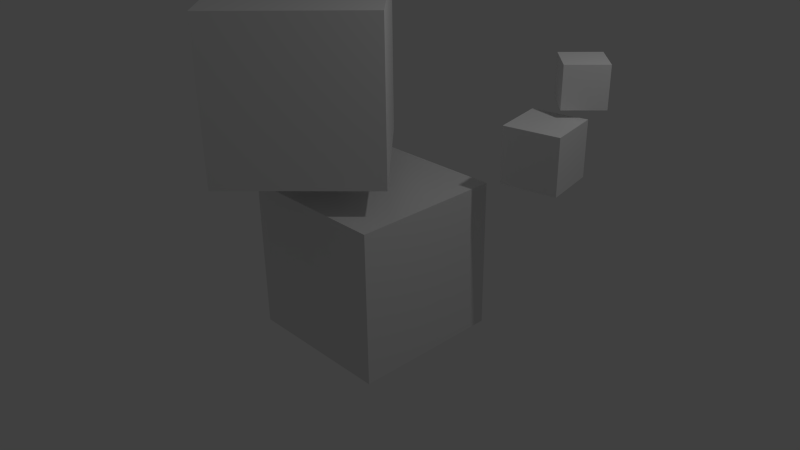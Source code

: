 # Source: SimpleScene.blend  (saved by Blender 2.69.0; exported with 4.5.12 LTS)
import bpy
from mathutils import Matrix  # noqa: F401  (used for matrix-valued properties, if any)

bpy.ops.wm.read_factory_settings(use_empty=True)
scene = bpy.context.scene
scene.name = 'Scene'

# ---- collections
col_collection_1 = bpy.data.collections.new('Collection 1'); scene.collection.children.link(col_collection_1)

# ---- materials (node trees are filled in below, after node groups)
mat_material = bpy.data.materials.new('Material')
mat_material.alpha_threshold = 0.0
mat_material.use_transparent_shadow = False
mat_material.roughness = 0.5
mat_material.line_color = (0.0, 0.0, 0.0, 1.0)

# ---- material node trees

# ---- world
world_world = bpy.data.worlds.new('World'); scene.world = world_world
world_world.color = (0.05088, 0.05088, 0.05088)
world_world.use_sun_shadow = False
world_world.sun_shadow_jitter_overblur = 0.0
world_world.cycles.sampling_method = 'MANUAL'
world_world.cycles.sample_map_resolution = 256

# ---- cameras
cam_camera = bpy.data.cameras.new('Camera')
cam_camera.clip_end = 100.0
cam_camera.lens = 35.0
cam_camera.sensor_width = 32.0
cam_camera.sensor_height = 18.0
cam_camera.ortho_scale = 7.314
cam_camera.dof.focus_distance = 0.0
cam_camera.dof.aperture_fstop = 128.0

# ---- lights
light_lamp = bpy.data.lights.new('Lamp', 'POINT')
light_lamp.transmission_factor = 0.0
light_lamp.cutoff_distance = 30.0
light_lamp.energy = 100.0
light_lamp.shadow_buffer_clip_start = 1.001
light_lamp.shadow_soft_size = 0.1
light_lamp.shadow_maximum_resolution = 0.006
light_lamp.use_absolute_resolution = True
light_lamp.cycles.use_multiple_importance_sampling = False

# ---- meshes
me_cube_003 = bpy.data.meshes.new('Cube.003')
me_cube_003.from_pydata([(1.0, 1.0, -1.0), (1.0, -1.0, -1.0), (-1.0, -1.0, -1.0), (-1.0, 1.0, -1.0), (1.0, 1.0, 1.0), (1.0, -1.0, 1.0), (-1.0, -1.0, 1.0), (-1.0, 1.0, 1.0)], [], [(0, 1, 2, 3), (4, 7, 6, 5), (0, 4, 5, 1), (1, 5, 6, 2), (2, 6, 7, 3), (4, 0, 3, 7)])
me_cube_003.materials.append(mat_material)
me_cube_003.use_remesh_preserve_volume = False
me_cube_003.use_remesh_preserve_attributes = False
me_cube_003.use_mirror_vertex_groups = False
me_cube_003.update()
me_cube_002 = bpy.data.meshes.new('Cube.002')
me_cube_002.from_pydata([(1.0, 1.0, -1.0), (1.0, -1.0, -1.0), (-1.0, -1.0, -1.0), (-1.0, 1.0, -1.0), (1.0, 1.0, 1.0), (1.0, -1.0, 1.0), (-1.0, -1.0, 1.0), (-1.0, 1.0, 1.0)], [], [(0, 1, 2, 3), (4, 7, 6, 5), (0, 4, 5, 1), (1, 5, 6, 2), (2, 6, 7, 3), (4, 0, 3, 7)])
me_cube_002.materials.append(mat_material)
me_cube_002.use_remesh_preserve_volume = False
me_cube_002.use_remesh_preserve_attributes = False
me_cube_002.use_mirror_vertex_groups = False
me_cube_002.update()
me_cube_001 = bpy.data.meshes.new('Cube.001')
me_cube_001.from_pydata([(1.0, 1.0, -1.0), (1.0, -1.0, -1.0), (-1.0, -1.0, -1.0), (-1.0, 1.0, -1.0), (1.0, 1.0, 1.0), (1.0, -1.0, 1.0), (-1.0, -1.0, 1.0), (-1.0, 1.0, 1.0)], [], [(0, 1, 2, 3), (4, 7, 6, 5), (0, 4, 5, 1), (1, 5, 6, 2), (2, 6, 7, 3), (4, 0, 3, 7)])
me_cube_001.materials.append(mat_material)
me_cube_001.use_remesh_preserve_volume = False
me_cube_001.use_remesh_preserve_attributes = False
me_cube_001.use_mirror_vertex_groups = False
me_cube_001.update()
me_cube = bpy.data.meshes.new('Cube')
me_cube.from_pydata([(1.0, 1.0, -1.0), (1.0, -1.0, -1.0), (-1.0, -1.0, -1.0), (-1.0, 1.0, -1.0), (1.0, 1.0, 1.0), (1.0, -1.0, 1.0), (-1.0, -1.0, 1.0), (-1.0, 1.0, 1.0)], [], [(0, 1, 2, 3), (4, 7, 6, 5), (0, 4, 5, 1), (1, 5, 6, 2), (2, 6, 7, 3), (4, 0, 3, 7)])
me_cube.materials.append(mat_material)
me_cube.use_remesh_preserve_volume = False
me_cube.use_remesh_preserve_attributes = False
me_cube.use_mirror_vertex_groups = False
me_cube.update()

# ---- objects
ob_box_003 = bpy.data.objects.new('Box.003', me_cube_003)
ob_box_002 = bpy.data.objects.new('Box.002', me_cube_002)
ob_box_001 = bpy.data.objects.new('Box.001', me_cube_001)
ob_box = bpy.data.objects.new('Box', me_cube)
ob_lamp = bpy.data.objects.new('Lamp', light_lamp)
ob_camera = bpy.data.objects.new('Camera', cam_camera)

# ---- transforms, parenting, visibility, modifiers, constraints
ob_box_003.location = (1.692, 1.192, 1.552)
ob_box_003.rotation_euler = (0.0, 0.0, -1.373)
ob_box_003.scale = (0.36, 0.36, 0.36)
ob_box_003.lock_rotations_4d = False
ob_box_003.empty_display_type = 'ARROWS'
ob_box_003.lineart.crease_threshold = 0.0
ob_box_002.location = (1.736, 1.774, 2.287)
ob_box_002.rotation_euler = (0.0, 0.0, 0.7854)
ob_box_002.scale = (0.2689, 0.2689, 0.2689)
ob_box_002.lock_rotations_4d = False
ob_box_002.empty_display_type = 'ARROWS'
ob_box_002.lineart.crease_threshold = 0.0
ob_box_001.location = (-0.4973, -0.5696, 2.357)
ob_box_001.rotation_euler = (0.0, 0.0, 0.7854)
ob_box_001.lock_rotations_4d = False
ob_box_001.empty_display_type = 'ARROWS'
ob_box_001.lineart.crease_threshold = 0.0
ob_box.location = (0.0, 0.0, 0.0)
ob_box.lock_rotations_4d = False
ob_box.empty_display_type = 'ARROWS'
ob_box.lineart.crease_threshold = 0.0
ob_lamp.location = (4.076, 1.005, 5.904)
ob_lamp.rotation_euler = (0.6503, 0.05522, 1.866)
ob_lamp.lock_rotations_4d = False
ob_lamp.empty_display_type = 'ARROWS'
ob_lamp.color = (0.0, 0.0, 0.0, 0.0)
ob_lamp.lineart.crease_threshold = 0.0
ob_camera.location = (7.481, -6.508, 5.344)
ob_camera.rotation_euler = (1.109, 0.01082, 0.8149)
ob_camera.lock_rotations_4d = False
ob_camera.empty_display_type = 'ARROWS'
ob_camera.color = (0.0, 0.0, 0.0, 0.0)
ob_camera.display_type = 'WIRE'
ob_camera.lineart.crease_threshold = 0.0

# ---- collection membership
col_collection_1.objects.link(ob_box_003)
col_collection_1.objects.link(ob_box_002)
col_collection_1.objects.link(ob_box_001)
col_collection_1.objects.link(ob_box)
col_collection_1.objects.link(ob_lamp)
col_collection_1.objects.link(ob_camera)

# ---- scene / render settings (as saved in the file)
scene.camera = ob_camera
scene.frame_start = 1; scene.frame_end = 250; scene.frame_set(1)
scene.render.engine = 'BLENDER_EEVEE_NEXT'
scene.render.image_settings.compression = 90
scene.render.resolution_percentage = 50
scene.render.dither_intensity = 0.0
scene.cycles.use_denoising = False
scene.cycles.samples = 10
scene.cycles.sampling_pattern = 'TABULATED_SOBOL'
scene.cycles.light_sampling_threshold = 0.0
scene.cycles.use_adaptive_sampling = False
scene.cycles.use_light_tree = False
scene.cycles.blur_glossy = 0.0
scene.cycles.volume_bounces = 1
scene.cycles.pixel_filter_type = 'GAUSSIAN'
scene.cycles.sample_clamp_indirect = 0.0
scene.view_settings.view_transform = 'Standard'
bpy.context.view_layer.update()
